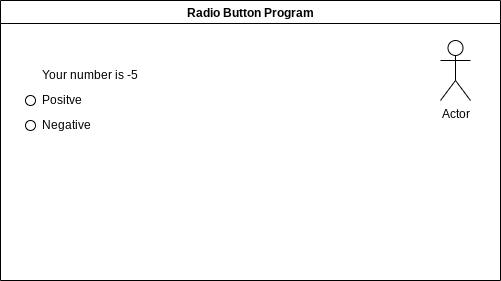

The diagram above was exported from draw.io. Its source (the exported page's mxGraphModel, read from the mxfile embedded in the PNG):
<mxGraphModel dx="594" dy="561" grid="1" gridSize="10" guides="1" tooltips="1" connect="1" arrows="1" fold="1" page="1" pageScale="1" pageWidth="850" pageHeight="1100" math="0" shadow="0">
  <root>
    <mxCell id="0" />
    <mxCell id="1" parent="0" />
    <mxCell id="2" value="Radio Button Program" style="swimlane;" vertex="1" parent="1">
      <mxGeometry x="90" y="220" width="500" height="280" as="geometry" />
    </mxCell>
    <mxCell id="3" value="Actor" style="shape=umlActor;verticalLabelPosition=bottom;verticalAlign=top;html=1;outlineConnect=0;" vertex="1" parent="2">
      <mxGeometry x="440" y="40" width="30" height="60" as="geometry" />
    </mxCell>
    <mxCell id="4" value="Your number is -5" style="text;html=1;strokeColor=none;fillColor=none;align=center;verticalAlign=middle;whiteSpace=wrap;rounded=0;" vertex="1" parent="2">
      <mxGeometry x="20" y="60" width="140" height="30" as="geometry" />
    </mxCell>
    <mxCell id="5" value="" style="ellipse;whiteSpace=wrap;html=1;aspect=fixed;" vertex="1" parent="2">
      <mxGeometry x="25" y="95" width="10" height="10" as="geometry" />
    </mxCell>
    <mxCell id="6" value="Positve" style="text;html=1;strokeColor=none;fillColor=none;align=left;verticalAlign=middle;whiteSpace=wrap;rounded=0;" vertex="1" parent="2">
      <mxGeometry x="40" y="85" width="150" height="30" as="geometry" />
    </mxCell>
    <mxCell id="7" value="Negative" style="text;html=1;strokeColor=none;fillColor=none;align=left;verticalAlign=middle;whiteSpace=wrap;rounded=0;" vertex="1" parent="2">
      <mxGeometry x="40" y="110" width="150" height="30" as="geometry" />
    </mxCell>
    <mxCell id="8" value="" style="ellipse;whiteSpace=wrap;html=1;aspect=fixed;" vertex="1" parent="2">
      <mxGeometry x="25" y="120" width="10" height="10" as="geometry" />
    </mxCell>
  </root>
</mxGraphModel>